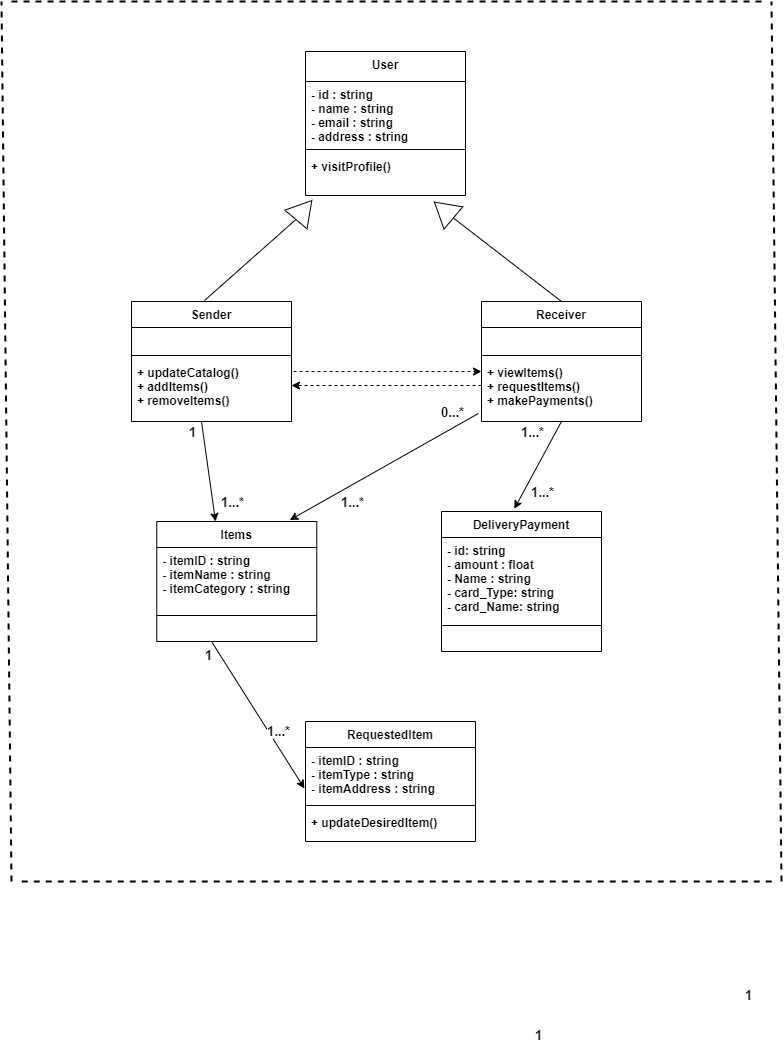

The diagram above was exported from draw.io. Its source (the exported page's mxGraphModel, read from the mxfile embedded in the PNG):
<mxGraphModel dx="1035" dy="1671" grid="1" gridSize="10" guides="1" tooltips="1" connect="1" arrows="1" fold="1" page="1" pageScale="1" pageWidth="827" pageHeight="1169" math="0" shadow="0">
  <root>
    <mxCell id="WIyWlLk6GJQsqaUBKTNV-0" />
    <mxCell id="WIyWlLk6GJQsqaUBKTNV-1" parent="WIyWlLk6GJQsqaUBKTNV-0" />
    <mxCell id="zhxeY-50w-n6Ug3ISQzD-0" value="Sender" style="swimlane;fontStyle=1;align=center;verticalAlign=top;childLayout=stackLayout;horizontal=1;startSize=26;horizontalStack=0;resizeParent=1;resizeLast=0;collapsible=1;marginBottom=0;rounded=0;shadow=0;strokeWidth=1;" parent="WIyWlLk6GJQsqaUBKTNV-1" vertex="1">
      <mxGeometry x="240" y="100" width="160" height="120" as="geometry">
        <mxRectangle x="120" y="360" width="160" height="26" as="alternateBounds" />
      </mxGeometry>
    </mxCell>
    <mxCell id="zhxeY-50w-n6Ug3ISQzD-1" value="            " style="text;align=left;verticalAlign=top;spacingLeft=4;spacingRight=4;overflow=hidden;rotatable=0;points=[[0,0.5],[1,0.5]];portConstraint=eastwest;fontStyle=1" parent="zhxeY-50w-n6Ug3ISQzD-0" vertex="1">
      <mxGeometry y="26" width="160" height="24" as="geometry" />
    </mxCell>
    <mxCell id="zhxeY-50w-n6Ug3ISQzD-2" value="" style="line;html=1;strokeWidth=1;align=left;verticalAlign=middle;spacingTop=-1;spacingLeft=3;spacingRight=3;rotatable=0;labelPosition=right;points=[];portConstraint=eastwest;" parent="zhxeY-50w-n6Ug3ISQzD-0" vertex="1">
      <mxGeometry y="50" width="160" height="8" as="geometry" />
    </mxCell>
    <mxCell id="zhxeY-50w-n6Ug3ISQzD-3" value="+ updateCatalog()&#10;+ addItems()&#10;+ removeItems()" style="text;align=left;verticalAlign=top;spacingLeft=4;spacingRight=4;overflow=hidden;rotatable=0;points=[[0,0.5],[1,0.5]];portConstraint=eastwest;fontStyle=1" parent="zhxeY-50w-n6Ug3ISQzD-0" vertex="1">
      <mxGeometry y="58" width="160" height="52" as="geometry" />
    </mxCell>
    <mxCell id="zhxeY-50w-n6Ug3ISQzD-7" value="Receiver" style="swimlane;fontStyle=1;align=center;verticalAlign=top;childLayout=stackLayout;horizontal=1;startSize=26;horizontalStack=0;resizeParent=1;resizeLast=0;collapsible=1;marginBottom=0;rounded=0;shadow=0;strokeWidth=1;" parent="WIyWlLk6GJQsqaUBKTNV-1" vertex="1">
      <mxGeometry x="590" y="100" width="160" height="120" as="geometry">
        <mxRectangle x="120" y="360" width="160" height="26" as="alternateBounds" />
      </mxGeometry>
    </mxCell>
    <mxCell id="zhxeY-50w-n6Ug3ISQzD-8" value="        " style="text;align=left;verticalAlign=top;spacingLeft=4;spacingRight=4;overflow=hidden;rotatable=0;points=[[0,0.5],[1,0.5]];portConstraint=eastwest;fontStyle=1" parent="zhxeY-50w-n6Ug3ISQzD-7" vertex="1">
      <mxGeometry y="26" width="160" height="24" as="geometry" />
    </mxCell>
    <mxCell id="zhxeY-50w-n6Ug3ISQzD-9" value="" style="line;html=1;strokeWidth=1;align=left;verticalAlign=middle;spacingTop=-1;spacingLeft=3;spacingRight=3;rotatable=0;labelPosition=right;points=[];portConstraint=eastwest;" parent="zhxeY-50w-n6Ug3ISQzD-7" vertex="1">
      <mxGeometry y="50" width="160" height="8" as="geometry" />
    </mxCell>
    <mxCell id="zhxeY-50w-n6Ug3ISQzD-10" value="+ viewItems()&#10;+ requestItems()&#10;+ makePayments()" style="text;align=left;verticalAlign=top;spacingLeft=4;spacingRight=4;overflow=hidden;rotatable=0;points=[[0,0.5],[1,0.5]];portConstraint=eastwest;fontStyle=1" parent="zhxeY-50w-n6Ug3ISQzD-7" vertex="1">
      <mxGeometry y="58" width="160" height="52" as="geometry" />
    </mxCell>
    <mxCell id="zhxeY-50w-n6Ug3ISQzD-12" value="DeliveryPayment" style="swimlane;fontStyle=1;align=center;verticalAlign=top;childLayout=stackLayout;horizontal=1;startSize=26;horizontalStack=0;resizeParent=1;resizeLast=0;collapsible=1;marginBottom=0;rounded=0;shadow=0;strokeWidth=1;" parent="WIyWlLk6GJQsqaUBKTNV-1" vertex="1">
      <mxGeometry x="550" y="310" width="160" height="140" as="geometry">
        <mxRectangle x="120" y="360" width="160" height="26" as="alternateBounds" />
      </mxGeometry>
    </mxCell>
    <mxCell id="zhxeY-50w-n6Ug3ISQzD-13" value="- id: string&#10;- amount : float&#10;- Name : string&#10;- card_Type: string&#10;- card_Name: string" style="text;align=left;verticalAlign=top;spacingLeft=4;spacingRight=4;overflow=hidden;rotatable=0;points=[[0,0.5],[1,0.5]];portConstraint=eastwest;fontStyle=1" parent="zhxeY-50w-n6Ug3ISQzD-12" vertex="1">
      <mxGeometry y="26" width="160" height="84" as="geometry" />
    </mxCell>
    <mxCell id="zhxeY-50w-n6Ug3ISQzD-14" value="" style="line;html=1;strokeWidth=1;align=left;verticalAlign=middle;spacingTop=-1;spacingLeft=3;spacingRight=3;rotatable=0;labelPosition=right;points=[];portConstraint=eastwest;" parent="zhxeY-50w-n6Ug3ISQzD-12" vertex="1">
      <mxGeometry y="110" width="160" height="8" as="geometry" />
    </mxCell>
    <mxCell id="zhxeY-50w-n6Ug3ISQzD-16" value="Items" style="swimlane;fontStyle=1;align=center;verticalAlign=top;childLayout=stackLayout;horizontal=1;startSize=26;horizontalStack=0;resizeParent=1;resizeLast=0;collapsible=1;marginBottom=0;rounded=0;shadow=0;strokeWidth=1;" parent="WIyWlLk6GJQsqaUBKTNV-1" vertex="1">
      <mxGeometry x="265.26" y="320" width="160" height="120" as="geometry">
        <mxRectangle x="120" y="360" width="160" height="26" as="alternateBounds" />
      </mxGeometry>
    </mxCell>
    <mxCell id="zhxeY-50w-n6Ug3ISQzD-17" value="- itemID : string&#10;- itemName : string&#10;- itemCategory : string" style="text;align=left;verticalAlign=top;spacingLeft=4;spacingRight=4;overflow=hidden;rotatable=0;points=[[0,0.5],[1,0.5]];portConstraint=eastwest;fontStyle=1" parent="zhxeY-50w-n6Ug3ISQzD-16" vertex="1">
      <mxGeometry y="26" width="160" height="64" as="geometry" />
    </mxCell>
    <mxCell id="zhxeY-50w-n6Ug3ISQzD-18" value="" style="line;html=1;strokeWidth=1;align=left;verticalAlign=middle;spacingTop=-1;spacingLeft=3;spacingRight=3;rotatable=0;labelPosition=right;points=[];portConstraint=eastwest;" parent="zhxeY-50w-n6Ug3ISQzD-16" vertex="1">
      <mxGeometry y="90" width="160" height="8" as="geometry" />
    </mxCell>
    <mxCell id="zhxeY-50w-n6Ug3ISQzD-19" value="RequestedItem&#10;" style="swimlane;fontStyle=1;align=center;verticalAlign=top;childLayout=stackLayout;horizontal=1;startSize=26;horizontalStack=0;resizeParent=1;resizeLast=0;collapsible=1;marginBottom=0;rounded=0;shadow=0;strokeWidth=1;" parent="WIyWlLk6GJQsqaUBKTNV-1" vertex="1">
      <mxGeometry x="414" y="520" width="170" height="120" as="geometry">
        <mxRectangle x="120" y="360" width="160" height="26" as="alternateBounds" />
      </mxGeometry>
    </mxCell>
    <mxCell id="zhxeY-50w-n6Ug3ISQzD-20" value="- itemID : string&#10;- itemType : string &#10;- itemAddress : string" style="text;align=left;verticalAlign=top;spacingLeft=4;spacingRight=4;overflow=hidden;rotatable=0;points=[[0,0.5],[1,0.5]];portConstraint=eastwest;fontStyle=1" parent="zhxeY-50w-n6Ug3ISQzD-19" vertex="1">
      <mxGeometry y="26" width="170" height="54" as="geometry" />
    </mxCell>
    <mxCell id="zhxeY-50w-n6Ug3ISQzD-21" value="" style="line;html=1;strokeWidth=1;align=left;verticalAlign=middle;spacingTop=-1;spacingLeft=3;spacingRight=3;rotatable=0;labelPosition=right;points=[];portConstraint=eastwest;" parent="zhxeY-50w-n6Ug3ISQzD-19" vertex="1">
      <mxGeometry y="80" width="170" height="8" as="geometry" />
    </mxCell>
    <mxCell id="zhxeY-50w-n6Ug3ISQzD-22" value="+ updateDesiredItem()" style="text;align=left;verticalAlign=top;spacingLeft=4;spacingRight=4;overflow=hidden;rotatable=0;points=[[0,0.5],[1,0.5]];portConstraint=eastwest;fontStyle=1" parent="zhxeY-50w-n6Ug3ISQzD-19" vertex="1">
      <mxGeometry y="88" width="170" height="32" as="geometry" />
    </mxCell>
    <mxCell id="2usTFSDcNpvtOWL-mw5r-0" value="" style="endArrow=classic;html=1;rounded=0;exitX=0;exitY=0.5;exitDx=0;exitDy=0;dashed=1;entryX=1;entryY=0.5;entryDx=0;entryDy=0;" parent="WIyWlLk6GJQsqaUBKTNV-1" source="zhxeY-50w-n6Ug3ISQzD-10" target="zhxeY-50w-n6Ug3ISQzD-3" edge="1">
      <mxGeometry width="50" height="50" relative="1" as="geometry">
        <mxPoint x="350" y="350" as="sourcePoint" />
        <mxPoint x="312" y="166" as="targetPoint" />
        <Array as="points" />
      </mxGeometry>
    </mxCell>
    <mxCell id="2usTFSDcNpvtOWL-mw5r-1" value="User" style="swimlane;fontStyle=1;align=center;verticalAlign=top;childLayout=stackLayout;horizontal=1;startSize=30;horizontalStack=0;resizeParent=1;resizeLast=0;collapsible=1;marginBottom=0;rounded=0;shadow=0;strokeWidth=1;" parent="WIyWlLk6GJQsqaUBKTNV-1" vertex="1">
      <mxGeometry x="414" y="-150" width="160" height="144" as="geometry">
        <mxRectangle x="120" y="360" width="160" height="26" as="alternateBounds" />
      </mxGeometry>
    </mxCell>
    <mxCell id="2usTFSDcNpvtOWL-mw5r-2" value="- id : string&#10;- name : string&#10;- email : string&#10;- address : string" style="text;align=left;verticalAlign=top;spacingLeft=4;spacingRight=4;overflow=hidden;rotatable=0;points=[[0,0.5],[1,0.5]];portConstraint=eastwest;fontStyle=1" parent="2usTFSDcNpvtOWL-mw5r-1" vertex="1">
      <mxGeometry y="30" width="160" height="64" as="geometry" />
    </mxCell>
    <mxCell id="2usTFSDcNpvtOWL-mw5r-3" value="" style="line;html=1;strokeWidth=1;align=left;verticalAlign=middle;spacingTop=-1;spacingLeft=3;spacingRight=3;rotatable=0;labelPosition=right;points=[];portConstraint=eastwest;" parent="2usTFSDcNpvtOWL-mw5r-1" vertex="1">
      <mxGeometry y="94" width="160" height="8" as="geometry" />
    </mxCell>
    <mxCell id="2usTFSDcNpvtOWL-mw5r-4" value="+ visitProfile()" style="text;align=left;verticalAlign=top;spacingLeft=4;spacingRight=4;overflow=hidden;rotatable=0;points=[[0,0.5],[1,0.5]];portConstraint=eastwest;fontStyle=1" parent="2usTFSDcNpvtOWL-mw5r-1" vertex="1">
      <mxGeometry y="102" width="160" height="38" as="geometry" />
    </mxCell>
    <mxCell id="2usTFSDcNpvtOWL-mw5r-10" value="" style="triangle;whiteSpace=wrap;html=1;rotation=-50;" parent="WIyWlLk6GJQsqaUBKTNV-1" vertex="1">
      <mxGeometry x="400" y="-6" width="24.74" height="29.06" as="geometry" />
    </mxCell>
    <mxCell id="2usTFSDcNpvtOWL-mw5r-11" value="" style="triangle;whiteSpace=wrap;html=1;rotation=-140;" parent="WIyWlLk6GJQsqaUBKTNV-1" vertex="1">
      <mxGeometry x="540" y="-6" width="24.74" height="29.06" as="geometry" />
    </mxCell>
    <mxCell id="2usTFSDcNpvtOWL-mw5r-13" value="" style="endArrow=none;html=1;rounded=0;entryX=0;entryY=0.5;entryDx=0;entryDy=0;exitX=0.456;exitY=-0.008;exitDx=0;exitDy=0;exitPerimeter=0;" parent="WIyWlLk6GJQsqaUBKTNV-1" source="zhxeY-50w-n6Ug3ISQzD-0" target="2usTFSDcNpvtOWL-mw5r-10" edge="1">
      <mxGeometry width="50" height="50" relative="1" as="geometry">
        <mxPoint x="250" y="70" as="sourcePoint" />
        <mxPoint x="300" y="20" as="targetPoint" />
      </mxGeometry>
    </mxCell>
    <mxCell id="2usTFSDcNpvtOWL-mw5r-14" value="" style="endArrow=none;html=1;rounded=0;entryX=0;entryY=0.5;entryDx=0;entryDy=0;exitX=0.5;exitY=0;exitDx=0;exitDy=0;" parent="WIyWlLk6GJQsqaUBKTNV-1" source="zhxeY-50w-n6Ug3ISQzD-7" target="2usTFSDcNpvtOWL-mw5r-11" edge="1">
      <mxGeometry width="50" height="50" relative="1" as="geometry">
        <mxPoint x="526.78" y="119.79999999999997" as="sourcePoint" />
        <mxPoint x="610.0049999999999" y="0.0027342448133929054" as="targetPoint" />
      </mxGeometry>
    </mxCell>
    <mxCell id="2usTFSDcNpvtOWL-mw5r-15" value="" style="endArrow=classic;html=1;rounded=0;entryX=0.455;entryY=-0.019;entryDx=0;entryDy=0;entryPerimeter=0;exitX=0.5;exitY=1;exitDx=0;exitDy=0;" parent="WIyWlLk6GJQsqaUBKTNV-1" source="zhxeY-50w-n6Ug3ISQzD-7" target="zhxeY-50w-n6Ug3ISQzD-12" edge="1">
      <mxGeometry width="50" height="50" relative="1" as="geometry">
        <mxPoint x="533.92" y="249.99600000000004" as="sourcePoint" />
        <mxPoint x="399.99999999999994" y="249.99600000000004" as="targetPoint" />
      </mxGeometry>
    </mxCell>
    <mxCell id="2usTFSDcNpvtOWL-mw5r-17" value="" style="endArrow=classic;html=1;rounded=0;entryX=0.831;entryY=-0.012;entryDx=0;entryDy=0;entryPerimeter=0;exitX=-0.019;exitY=1.038;exitDx=0;exitDy=0;exitPerimeter=0;" parent="WIyWlLk6GJQsqaUBKTNV-1" source="zhxeY-50w-n6Ug3ISQzD-10" target="zhxeY-50w-n6Ug3ISQzD-16" edge="1">
      <mxGeometry width="50" height="50" relative="1" as="geometry">
        <mxPoint x="370" y="220" as="sourcePoint" />
        <mxPoint x="402" y="328.0799999999999" as="targetPoint" />
      </mxGeometry>
    </mxCell>
    <mxCell id="2usTFSDcNpvtOWL-mw5r-32" value="" style="endArrow=classic;html=1;rounded=0;exitX=1.013;exitY=0.231;exitDx=0;exitDy=0;dashed=1;entryX=0;entryY=0.231;entryDx=0;entryDy=0;exitPerimeter=0;entryPerimeter=0;" parent="WIyWlLk6GJQsqaUBKTNV-1" source="zhxeY-50w-n6Ug3ISQzD-3" target="zhxeY-50w-n6Ug3ISQzD-10" edge="1">
      <mxGeometry width="50" height="50" relative="1" as="geometry">
        <mxPoint x="425.26" y="140.9960000000001" as="sourcePoint" />
        <mxPoint x="450" y="150" as="targetPoint" />
        <Array as="points" />
      </mxGeometry>
    </mxCell>
    <mxCell id="FeprzEU_6rfyv6wHv-z3-1" value="" style="endArrow=none;html=1;rounded=0;strokeWidth=2;dashed=1;" parent="WIyWlLk6GJQsqaUBKTNV-1" edge="1">
      <mxGeometry width="50" height="50" relative="1" as="geometry">
        <mxPoint x="120" y="680" as="sourcePoint" />
        <mxPoint x="110" y="-200" as="targetPoint" />
      </mxGeometry>
    </mxCell>
    <mxCell id="FeprzEU_6rfyv6wHv-z3-2" value="" style="endArrow=none;html=1;rounded=0;strokeWidth=2;dashed=1;" parent="WIyWlLk6GJQsqaUBKTNV-1" edge="1">
      <mxGeometry width="50" height="50" relative="1" as="geometry">
        <mxPoint x="890" y="680" as="sourcePoint" />
        <mxPoint x="880" y="-200" as="targetPoint" />
      </mxGeometry>
    </mxCell>
    <mxCell id="FeprzEU_6rfyv6wHv-z3-3" value="" style="endArrow=none;html=1;rounded=0;strokeWidth=2;dashed=1;" parent="WIyWlLk6GJQsqaUBKTNV-1" edge="1">
      <mxGeometry width="50" height="50" relative="1" as="geometry">
        <mxPoint x="120" y="-200" as="sourcePoint" />
        <mxPoint x="870" y="-200" as="targetPoint" />
      </mxGeometry>
    </mxCell>
    <mxCell id="FeprzEU_6rfyv6wHv-z3-4" value="" style="endArrow=none;html=1;rounded=0;dashed=1;strokeWidth=2;" parent="WIyWlLk6GJQsqaUBKTNV-1" edge="1">
      <mxGeometry width="50" height="50" relative="1" as="geometry">
        <mxPoint x="130.26" y="680" as="sourcePoint" />
        <mxPoint x="880.26" y="680" as="targetPoint" />
      </mxGeometry>
    </mxCell>
    <mxCell id="Qg3q_DT5fUMHSD0VdaBJ-0" value="" style="endArrow=classic;html=1;rounded=0;entryX=-0.006;entryY=0.759;entryDx=0;entryDy=0;entryPerimeter=0;" parent="WIyWlLk6GJQsqaUBKTNV-1" target="zhxeY-50w-n6Ug3ISQzD-20" edge="1">
      <mxGeometry width="50" height="50" relative="1" as="geometry">
        <mxPoint x="320" y="440" as="sourcePoint" />
        <mxPoint x="276" y="559" as="targetPoint" />
      </mxGeometry>
    </mxCell>
    <mxCell id="Qg3q_DT5fUMHSD0VdaBJ-1" value="&lt;b&gt;&lt;font style=&quot;font-size: 13px;&quot;&gt;1&lt;/font&gt;&lt;/b&gt;" style="edgeLabel;html=1;align=center;verticalAlign=middle;resizable=0;points=[];" parent="Qg3q_DT5fUMHSD0VdaBJ-0" vertex="1" connectable="0">
      <mxGeometry x="-0.7927" y="1" relative="1" as="geometry">
        <mxPoint x="-14" y="-1" as="offset" />
      </mxGeometry>
    </mxCell>
    <mxCell id="Qg3q_DT5fUMHSD0VdaBJ-2" value="&lt;b&gt;&lt;font style=&quot;font-size: 13px;&quot;&gt;1...*&lt;/font&gt;&lt;/b&gt;" style="edgeLabel;html=1;align=center;verticalAlign=middle;resizable=0;points=[];" parent="Qg3q_DT5fUMHSD0VdaBJ-0" vertex="1" connectable="0">
      <mxGeometry x="-0.7927" y="1" relative="1" as="geometry">
        <mxPoint x="56" y="75" as="offset" />
      </mxGeometry>
    </mxCell>
    <mxCell id="Qg3q_DT5fUMHSD0VdaBJ-9" value="&lt;b&gt;&lt;font style=&quot;font-size: 13px;&quot;&gt;1&lt;/font&gt;&lt;/b&gt;" style="edgeLabel;html=1;align=center;verticalAlign=middle;resizable=0;points=[];" parent="Qg3q_DT5fUMHSD0VdaBJ-0" vertex="1" connectable="0">
      <mxGeometry x="-0.7927" y="1" relative="1" as="geometry">
        <mxPoint x="526" y="339" as="offset" />
      </mxGeometry>
    </mxCell>
    <mxCell id="Qg3q_DT5fUMHSD0VdaBJ-10" value="&lt;b&gt;&lt;font style=&quot;font-size: 13px;&quot;&gt;1&lt;/font&gt;&lt;/b&gt;" style="edgeLabel;html=1;align=center;verticalAlign=middle;resizable=0;points=[];" parent="Qg3q_DT5fUMHSD0VdaBJ-0" vertex="1" connectable="0">
      <mxGeometry x="-0.7927" y="1" relative="1" as="geometry">
        <mxPoint x="316" y="379" as="offset" />
      </mxGeometry>
    </mxCell>
    <mxCell id="s2EPJd7v9F_Ea190yiMC-9" value="&lt;b&gt;&lt;font style=&quot;font-size: 13px;&quot;&gt;1...*&lt;/font&gt;&lt;/b&gt;" style="edgeLabel;html=1;align=center;verticalAlign=middle;resizable=0;points=[];" vertex="1" connectable="0" parent="Qg3q_DT5fUMHSD0VdaBJ-0">
      <mxGeometry x="-0.7927" y="1" relative="1" as="geometry">
        <mxPoint x="310" y="-224" as="offset" />
      </mxGeometry>
    </mxCell>
    <mxCell id="s2EPJd7v9F_Ea190yiMC-10" value="&lt;b&gt;&lt;font style=&quot;font-size: 13px;&quot;&gt;1...*&lt;/font&gt;&lt;/b&gt;" style="edgeLabel;html=1;align=center;verticalAlign=middle;resizable=0;points=[];" vertex="1" connectable="0" parent="Qg3q_DT5fUMHSD0VdaBJ-0">
      <mxGeometry x="-0.7927" y="1" relative="1" as="geometry">
        <mxPoint x="320" y="-164" as="offset" />
      </mxGeometry>
    </mxCell>
    <mxCell id="s2EPJd7v9F_Ea190yiMC-11" value="&lt;b&gt;&lt;font style=&quot;font-size: 13px;&quot;&gt;0...*&lt;/font&gt;&lt;/b&gt;" style="edgeLabel;html=1;align=center;verticalAlign=middle;resizable=0;points=[];" vertex="1" connectable="0" parent="Qg3q_DT5fUMHSD0VdaBJ-0">
      <mxGeometry x="-0.7927" y="1" relative="1" as="geometry">
        <mxPoint x="230" y="-244" as="offset" />
      </mxGeometry>
    </mxCell>
    <mxCell id="s2EPJd7v9F_Ea190yiMC-12" value="&lt;b&gt;&lt;font style=&quot;font-size: 13px;&quot;&gt;1...*&lt;/font&gt;&lt;/b&gt;" style="edgeLabel;html=1;align=center;verticalAlign=middle;resizable=0;points=[];" vertex="1" connectable="0" parent="Qg3q_DT5fUMHSD0VdaBJ-0">
      <mxGeometry x="-0.7927" y="1" relative="1" as="geometry">
        <mxPoint x="130" y="-154" as="offset" />
      </mxGeometry>
    </mxCell>
    <mxCell id="s2EPJd7v9F_Ea190yiMC-13" value="&lt;b&gt;&lt;font style=&quot;font-size: 13px;&quot;&gt;1...*&lt;/font&gt;&lt;/b&gt;" style="edgeLabel;html=1;align=center;verticalAlign=middle;resizable=0;points=[];" vertex="1" connectable="0" parent="Qg3q_DT5fUMHSD0VdaBJ-0">
      <mxGeometry x="-0.7927" y="1" relative="1" as="geometry">
        <mxPoint x="10" y="-154" as="offset" />
      </mxGeometry>
    </mxCell>
    <mxCell id="s2EPJd7v9F_Ea190yiMC-14" value="&lt;b&gt;&lt;font style=&quot;font-size: 13px;&quot;&gt;1&lt;/font&gt;&lt;/b&gt;" style="edgeLabel;html=1;align=center;verticalAlign=middle;resizable=0;points=[];" vertex="1" connectable="0" parent="Qg3q_DT5fUMHSD0VdaBJ-0">
      <mxGeometry x="-0.7927" y="1" relative="1" as="geometry">
        <mxPoint x="-30" y="-224" as="offset" />
      </mxGeometry>
    </mxCell>
    <mxCell id="s2EPJd7v9F_Ea190yiMC-0" value="" style="endArrow=classic;html=1;rounded=0;" edge="1" parent="WIyWlLk6GJQsqaUBKTNV-1">
      <mxGeometry width="50" height="50" relative="1" as="geometry">
        <mxPoint x="310" y="220" as="sourcePoint" />
        <mxPoint x="324" y="320" as="targetPoint" />
      </mxGeometry>
    </mxCell>
  </root>
</mxGraphModel>